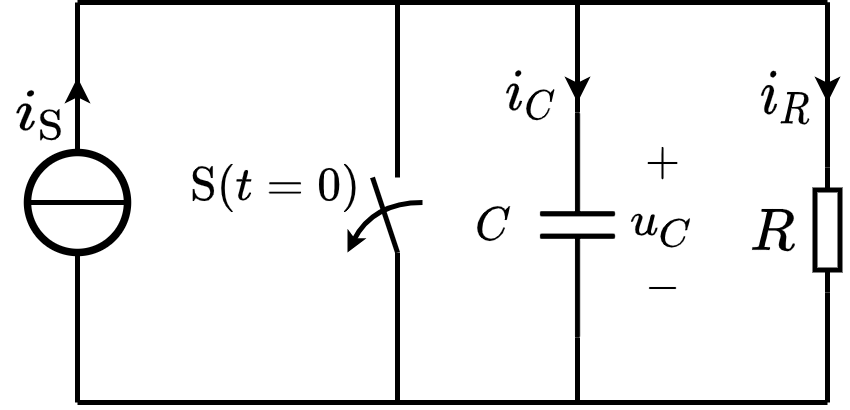

The diagram above was exported from draw.io. Its source (the exported page's mxGraphModel, read from the mxfile embedded in the PNG):
<mxGraphModel dx="185" dy="190" grid="1" gridSize="5" guides="1" tooltips="1" connect="1" arrows="1" fold="1" page="1" pageScale="1" pageWidth="827" pageHeight="1169" math="1" shadow="0">
  <root>
    <mxCell id="0" />
    <mxCell id="1" parent="0" />
    <mxCell id="jx14LvxWViafD4RgYP5I-10" value="$$u_C$$" style="text;html=1;align=center;verticalAlign=middle;resizable=1;points=[];autosize=1;strokeColor=none;fillColor=none;fontSize=8;movable=1;rotatable=1;deletable=1;editable=1;connectable=1;" parent="1" vertex="1">
      <mxGeometry x="282.5" y="304.5" width="18" height="20" as="geometry" />
    </mxCell>
    <mxCell id="vnZBPzhVjVgXWo8NbZRj-8" value="$$-$$" style="text;resizable=1;autosize=1;align=center;verticalAlign=middle;points=[];fillColor=none;strokeColor=none;rounded=0;html=1;imageAspect=1;noLabel=0;recursiveResize=1;expand=1;editable=1;movable=1;rotatable=1;deletable=1;connectable=0;comic=0;fontSize=8;" parent="1" vertex="1">
      <mxGeometry x="284" y="322" width="15" height="10" as="geometry" />
    </mxCell>
    <mxCell id="vnZBPzhVjVgXWo8NbZRj-9" value="$$+$$" style="text;html=1;resizable=1;autosize=1;align=center;verticalAlign=middle;points=[];fillColor=none;strokeColor=none;rounded=0;movable=1;rotatable=1;deletable=1;editable=1;connectable=0;fontSize=8;" parent="1" vertex="1">
      <mxGeometry x="284" y="297" width="15" height="10" as="geometry" />
    </mxCell>
    <mxCell id="jx14LvxWViafD4RgYP5I-1" value="" style="pointerEvents=1;verticalLabelPosition=bottom;shadow=0;dashed=0;align=center;html=1;verticalAlign=top;shape=mxgraph.electrical.capacitors.capacitor_1;direction=south;connectable=1;" parent="1" vertex="1">
      <mxGeometry x="267.5" y="292" width="15" height="45" as="geometry" />
    </mxCell>
    <mxCell id="jx14LvxWViafD4RgYP5I-6" value="$$C$$" style="text;html=1;align=center;verticalAlign=middle;resizable=1;points=[];autosize=1;strokeColor=none;fillColor=none;fontSize=8;movable=1;rotatable=1;deletable=1;editable=1;connectable=1;" parent="1" vertex="1">
      <mxGeometry x="252" y="307" width="12" height="15" as="geometry" />
    </mxCell>
    <mxCell id="8Bmr7UU7ZexVVD80fku--3" value="$$R$$" style="text;html=1;resizable=1;autosize=1;align=center;verticalAlign=middle;points=[];fillColor=none;strokeColor=none;rounded=0;fontSize=10;movable=1;rotatable=1;deletable=1;editable=1;connectable=1;" parent="1" vertex="1">
      <mxGeometry x="305" y="308.25" width="17.5" height="14.5" as="geometry" />
    </mxCell>
    <mxCell id="8Bmr7UU7ZexVVD80fku--4" value="" style="endArrow=none;html=1;rounded=0;fontSize=10;startSize=4;endSize=4;entryX=1;entryY=0.5;entryDx=0;entryDy=0;entryPerimeter=0;" parent="1" target="8Bmr7UU7ZexVVD80fku--5" edge="1">
      <mxGeometry width="50" height="50" relative="1" as="geometry">
        <mxPoint x="325" y="270" as="sourcePoint" />
        <mxPoint x="499.5" y="190.5" as="targetPoint" />
      </mxGeometry>
    </mxCell>
    <mxCell id="8Bmr7UU7ZexVVD80fku--5" value="" style="pointerEvents=1;verticalLabelPosition=bottom;shadow=0;dashed=0;align=center;html=1;verticalAlign=top;shape=mxgraph.electrical.resistors.resistor_1;fontSize=10;direction=north;" parent="1" vertex="1">
      <mxGeometry x="322.5" y="303" width="5" height="25" as="geometry" />
    </mxCell>
    <mxCell id="8Bmr7UU7ZexVVD80fku--6" value="" style="endArrow=none;html=1;rounded=0;fontSize=10;startSize=4;endSize=4;exitX=0;exitY=0.5;exitDx=0;exitDy=0;exitPerimeter=0;" parent="1" source="8Bmr7UU7ZexVVD80fku--5" edge="1">
      <mxGeometry width="50" height="50" relative="1" as="geometry">
        <mxPoint x="447" y="175.5" as="sourcePoint" />
        <mxPoint x="325" y="350" as="targetPoint" />
      </mxGeometry>
    </mxCell>
    <mxCell id="8Bmr7UU7ZexVVD80fku--8" value="" style="ellipse;whiteSpace=wrap;html=1;aspect=fixed;labelBorderColor=none;fontSize=10;strokeColor=default;strokeWidth=1.5;fillColor=none;" parent="1" vertex="1">
      <mxGeometry x="165" y="300" width="20" height="20" as="geometry" />
    </mxCell>
    <mxCell id="8Bmr7UU7ZexVVD80fku--9" value="" style="endArrow=none;html=1;rounded=0;fontSize=10;startSize=4;endSize=4;entryX=1;entryY=0.5;entryDx=0;entryDy=0;exitX=0;exitY=0.5;exitDx=0;exitDy=0;" parent="1" source="8Bmr7UU7ZexVVD80fku--8" target="8Bmr7UU7ZexVVD80fku--8" edge="1">
      <mxGeometry width="50" height="50" relative="1" as="geometry">
        <mxPoint x="175" y="350" as="sourcePoint" />
        <mxPoint x="200" y="330" as="targetPoint" />
      </mxGeometry>
    </mxCell>
    <mxCell id="8Bmr7UU7ZexVVD80fku--12" value="" style="endArrow=none;html=1;rounded=0;fontSize=10;startSize=4;endSize=4;endFill=0;" parent="1" edge="1">
      <mxGeometry width="50" height="50" relative="1" as="geometry">
        <mxPoint x="175" y="350" as="sourcePoint" />
        <mxPoint x="325" y="350" as="targetPoint" />
      </mxGeometry>
    </mxCell>
    <mxCell id="8Bmr7UU7ZexVVD80fku--13" value="\(i_\mathrm{S}\)" style="text;html=1;resizable=1;autosize=1;align=center;verticalAlign=middle;points=[];fillColor=none;strokeColor=none;rounded=0;comic=0;movable=1;rotatable=1;deletable=1;editable=1;connectable=0;fontSize=10;" parent="1" vertex="1">
      <mxGeometry x="160" y="283" width="17" height="20" as="geometry" />
    </mxCell>
    <mxCell id="8Bmr7UU7ZexVVD80fku--18" value="" style="endArrow=none;html=1;rounded=0;strokeWidth=1;entryX=1;entryY=0.5;entryDx=0;entryDy=0;entryPerimeter=0;" parent="1" target="jx14LvxWViafD4RgYP5I-1" edge="1">
      <mxGeometry width="50" height="50" relative="1" as="geometry">
        <mxPoint x="275" y="350" as="sourcePoint" />
        <mxPoint x="295" y="340" as="targetPoint" />
      </mxGeometry>
    </mxCell>
    <mxCell id="8Bmr7UU7ZexVVD80fku--19" value="" style="endArrow=none;html=1;rounded=0;strokeWidth=1;exitX=0;exitY=0.5;exitDx=0;exitDy=0;exitPerimeter=0;" parent="1" source="jx14LvxWViafD4RgYP5I-1" edge="1">
      <mxGeometry width="50" height="50" relative="1" as="geometry">
        <mxPoint x="285" y="285" as="sourcePoint" />
        <mxPoint x="275" y="270" as="targetPoint" />
      </mxGeometry>
    </mxCell>
    <mxCell id="LRsMJ9Y164Hai454oY36-3" value="" style="endArrow=none;html=1;rounded=0;" parent="1" edge="1">
      <mxGeometry width="50" height="50" relative="1" as="geometry">
        <mxPoint x="175" y="270" as="sourcePoint" />
        <mxPoint x="325" y="270" as="targetPoint" />
      </mxGeometry>
    </mxCell>
    <mxCell id="LRsMJ9Y164Hai454oY36-9" value="$$i_C$$" style="text;html=1;resizable=1;autosize=1;align=center;verticalAlign=middle;points=[];fillColor=none;strokeColor=none;rounded=0;fontSize=10;movable=1;rotatable=1;deletable=1;editable=1;connectable=1;" parent="1" vertex="1">
      <mxGeometry x="258" y="279" width="17" height="20" as="geometry" />
    </mxCell>
    <mxCell id="Rw_O5aGXizrxfCMmI775-1" value="" style="endArrow=none;html=1;rounded=0;exitX=0.5;exitY=0;exitDx=0;exitDy=0;" parent="1" source="8Bmr7UU7ZexVVD80fku--8" edge="1">
      <mxGeometry width="50" height="50" relative="1" as="geometry">
        <mxPoint x="180" y="295" as="sourcePoint" />
        <mxPoint x="175" y="270" as="targetPoint" />
      </mxGeometry>
    </mxCell>
    <mxCell id="Rw_O5aGXizrxfCMmI775-2" value="" style="endArrow=none;html=1;rounded=0;entryX=0.5;entryY=1;entryDx=0;entryDy=0;" parent="1" target="8Bmr7UU7ZexVVD80fku--8" edge="1">
      <mxGeometry width="50" height="50" relative="1" as="geometry">
        <mxPoint x="175" y="350" as="sourcePoint" />
        <mxPoint x="245" y="300" as="targetPoint" />
      </mxGeometry>
    </mxCell>
    <mxCell id="Rw_O5aGXizrxfCMmI775-3" value="" style="endArrow=classic;html=1;rounded=0;fontSize=10;endSize=2;" parent="1" edge="1">
      <mxGeometry width="50" height="50" relative="1" as="geometry">
        <mxPoint x="175" y="295" as="sourcePoint" />
        <mxPoint x="175" y="285" as="targetPoint" />
      </mxGeometry>
    </mxCell>
    <mxCell id="Rw_O5aGXizrxfCMmI775-4" value="" style="endArrow=classic;html=1;rounded=0;fontSize=10;endSize=2;" parent="1" edge="1">
      <mxGeometry width="50" height="50" relative="1" as="geometry">
        <mxPoint x="275" y="275" as="sourcePoint" />
        <mxPoint x="275" y="290" as="targetPoint" />
      </mxGeometry>
    </mxCell>
    <mxCell id="Rw_O5aGXizrxfCMmI775-5" value="" style="endArrow=none;html=1;rounded=0;strokeWidth=1;exitX=0;exitY=0.5;exitDx=0;exitDy=0;exitPerimeter=0;" parent="1" edge="1">
      <mxGeometry width="50" height="50" relative="1" as="geometry">
        <mxPoint x="325" y="292" as="sourcePoint" />
        <mxPoint x="325" y="270" as="targetPoint" />
      </mxGeometry>
    </mxCell>
    <mxCell id="Rw_O5aGXizrxfCMmI775-6" value="$$i_R$$" style="text;html=1;resizable=1;autosize=1;align=center;verticalAlign=middle;points=[];fillColor=none;strokeColor=none;rounded=0;fontSize=10;movable=1;rotatable=1;deletable=1;editable=1;connectable=1;" parent="1" vertex="1">
      <mxGeometry x="307.5" y="279" width="18" height="20" as="geometry" />
    </mxCell>
    <mxCell id="Rw_O5aGXizrxfCMmI775-7" value="" style="endArrow=classic;html=1;rounded=0;fontSize=10;endSize=2;" parent="1" edge="1">
      <mxGeometry width="50" height="50" relative="1" as="geometry">
        <mxPoint x="325" y="275" as="sourcePoint" />
        <mxPoint x="325" y="290" as="targetPoint" />
      </mxGeometry>
    </mxCell>
    <mxCell id="gpXDtJMEYqmeV2c9fMNl-2" value="" style="endArrow=none;html=1;rounded=0;" edge="1" parent="1">
      <mxGeometry width="50" height="50" relative="1" as="geometry">
        <mxPoint x="239" y="305" as="sourcePoint" />
        <mxPoint x="239" y="270" as="targetPoint" />
      </mxGeometry>
    </mxCell>
    <mxCell id="gpXDtJMEYqmeV2c9fMNl-3" value="" style="endArrow=none;html=1;rounded=0;" edge="1" parent="1">
      <mxGeometry width="50" height="50" relative="1" as="geometry">
        <mxPoint x="239" y="350" as="sourcePoint" />
        <mxPoint x="239" y="320" as="targetPoint" />
      </mxGeometry>
    </mxCell>
    <mxCell id="gpXDtJMEYqmeV2c9fMNl-4" value="" style="endArrow=none;html=1;rounded=0;" edge="1" parent="1">
      <mxGeometry width="50" height="50" relative="1" as="geometry">
        <mxPoint x="234" y="305" as="sourcePoint" />
        <mxPoint x="239" y="320" as="targetPoint" />
      </mxGeometry>
    </mxCell>
    <mxCell id="gpXDtJMEYqmeV2c9fMNl-5" value="" style="curved=1;endArrow=classic;html=1;rounded=0;endSize=1;startSize=1;" edge="1" parent="1">
      <mxGeometry width="50" height="50" relative="1" as="geometry">
        <mxPoint x="244" y="310" as="sourcePoint" />
        <mxPoint x="229" y="320" as="targetPoint" />
        <Array as="points">
          <mxPoint x="234" y="310" />
        </Array>
      </mxGeometry>
    </mxCell>
    <mxCell id="gpXDtJMEYqmeV2c9fMNl-6" value="&lt;font style=&quot;font-size: 8px&quot;&gt;$$\mathrm{S}(t=0)$$&lt;/font&gt;" style="text;html=1;align=center;verticalAlign=middle;resizable=1;points=[];autosize=1;strokeColor=none;fillColor=none;fontSize=8;movable=1;rotatable=1;deletable=1;editable=1;connectable=1;" vertex="1" parent="1">
      <mxGeometry x="195" y="297" width="38" height="20" as="geometry" />
    </mxCell>
  </root>
</mxGraphModel>